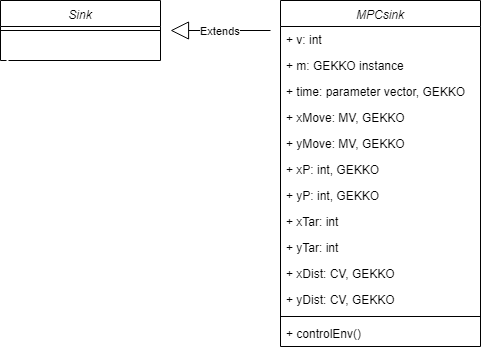

The diagram above was exported from draw.io. Its source (the exported page's mxGraphModel, read from the mxfile embedded in the PNG):
<mxGraphModel dx="2062" dy="-62" grid="1" gridSize="10" guides="1" tooltips="1" connect="1" arrows="1" fold="1" page="1" pageScale="1" pageWidth="827" pageHeight="1169" math="0" shadow="0">
  <root>
    <mxCell id="0" />
    <mxCell id="1" parent="0" />
    <mxCell id="gGcilSO4pxLdqCu3oV0L-2" value="MPCsink" style="swimlane;fontStyle=2;align=center;verticalAlign=top;childLayout=stackLayout;horizontal=1;startSize=26;horizontalStack=0;resizeParent=1;resizeParentMax=0;resizeLast=0;collapsible=1;marginBottom=0;labelBackgroundColor=#ffffff;" vertex="1" parent="1">
      <mxGeometry x="440" y="1360" width="200" height="346" as="geometry" />
    </mxCell>
    <mxCell id="gGcilSO4pxLdqCu3oV0L-3" value="+ v: int&#10; " style="text;strokeColor=none;fillColor=none;align=left;verticalAlign=top;spacingLeft=4;spacingRight=4;overflow=hidden;rotatable=0;points=[[0,0.5],[1,0.5]];portConstraint=eastwest;" vertex="1" parent="gGcilSO4pxLdqCu3oV0L-2">
      <mxGeometry y="26" width="200" height="26" as="geometry" />
    </mxCell>
    <mxCell id="gGcilSO4pxLdqCu3oV0L-4" value="+ m: GEKKO instance&#10; " style="text;strokeColor=none;fillColor=none;align=left;verticalAlign=top;spacingLeft=4;spacingRight=4;overflow=hidden;rotatable=0;points=[[0,0.5],[1,0.5]];portConstraint=eastwest;" vertex="1" parent="gGcilSO4pxLdqCu3oV0L-2">
      <mxGeometry y="52" width="200" height="26" as="geometry" />
    </mxCell>
    <mxCell id="gGcilSO4pxLdqCu3oV0L-5" value="+ time: parameter vector, GEKKO" style="text;strokeColor=none;fillColor=none;align=left;verticalAlign=top;spacingLeft=4;spacingRight=4;overflow=hidden;rotatable=0;points=[[0,0.5],[1,0.5]];portConstraint=eastwest;labelBackgroundColor=#ffffff;" vertex="1" parent="gGcilSO4pxLdqCu3oV0L-2">
      <mxGeometry y="78" width="200" height="26" as="geometry" />
    </mxCell>
    <mxCell id="gGcilSO4pxLdqCu3oV0L-6" value="+ xMove: MV, GEKKO" style="text;strokeColor=none;fillColor=none;align=left;verticalAlign=top;spacingLeft=4;spacingRight=4;overflow=hidden;rotatable=0;points=[[0,0.5],[1,0.5]];portConstraint=eastwest;labelBackgroundColor=#ffffff;" vertex="1" parent="gGcilSO4pxLdqCu3oV0L-2">
      <mxGeometry y="104" width="200" height="26" as="geometry" />
    </mxCell>
    <mxCell id="gGcilSO4pxLdqCu3oV0L-7" value="+ yMove: MV, GEKKO" style="text;strokeColor=none;fillColor=none;align=left;verticalAlign=top;spacingLeft=4;spacingRight=4;overflow=hidden;rotatable=0;points=[[0,0.5],[1,0.5]];portConstraint=eastwest;labelBackgroundColor=#ffffff;" vertex="1" parent="gGcilSO4pxLdqCu3oV0L-2">
      <mxGeometry y="130" width="200" height="26" as="geometry" />
    </mxCell>
    <mxCell id="gGcilSO4pxLdqCu3oV0L-8" value="+ xP: int, GEKKO" style="text;strokeColor=none;fillColor=none;align=left;verticalAlign=top;spacingLeft=4;spacingRight=4;overflow=hidden;rotatable=0;points=[[0,0.5],[1,0.5]];portConstraint=eastwest;labelBackgroundColor=#ffffff;" vertex="1" parent="gGcilSO4pxLdqCu3oV0L-2">
      <mxGeometry y="156" width="200" height="26" as="geometry" />
    </mxCell>
    <mxCell id="gGcilSO4pxLdqCu3oV0L-9" value="+ yP: int, GEKKO" style="text;strokeColor=none;fillColor=none;align=left;verticalAlign=top;spacingLeft=4;spacingRight=4;overflow=hidden;rotatable=0;points=[[0,0.5],[1,0.5]];portConstraint=eastwest;labelBackgroundColor=#ffffff;" vertex="1" parent="gGcilSO4pxLdqCu3oV0L-2">
      <mxGeometry y="182" width="200" height="26" as="geometry" />
    </mxCell>
    <mxCell id="gGcilSO4pxLdqCu3oV0L-10" value="+ xTar: int" style="text;strokeColor=none;fillColor=none;align=left;verticalAlign=top;spacingLeft=4;spacingRight=4;overflow=hidden;rotatable=0;points=[[0,0.5],[1,0.5]];portConstraint=eastwest;labelBackgroundColor=#ffffff;" vertex="1" parent="gGcilSO4pxLdqCu3oV0L-2">
      <mxGeometry y="208" width="200" height="26" as="geometry" />
    </mxCell>
    <mxCell id="gGcilSO4pxLdqCu3oV0L-11" value="+ yTar: int" style="text;strokeColor=none;fillColor=none;align=left;verticalAlign=top;spacingLeft=4;spacingRight=4;overflow=hidden;rotatable=0;points=[[0,0.5],[1,0.5]];portConstraint=eastwest;labelBackgroundColor=#ffffff;" vertex="1" parent="gGcilSO4pxLdqCu3oV0L-2">
      <mxGeometry y="234" width="200" height="26" as="geometry" />
    </mxCell>
    <mxCell id="gGcilSO4pxLdqCu3oV0L-12" value="+ xDist: CV, GEKKO" style="text;strokeColor=none;fillColor=none;align=left;verticalAlign=top;spacingLeft=4;spacingRight=4;overflow=hidden;rotatable=0;points=[[0,0.5],[1,0.5]];portConstraint=eastwest;labelBackgroundColor=#ffffff;" vertex="1" parent="gGcilSO4pxLdqCu3oV0L-2">
      <mxGeometry y="260" width="200" height="26" as="geometry" />
    </mxCell>
    <mxCell id="gGcilSO4pxLdqCu3oV0L-13" value="+ yDist: CV, GEKKO" style="text;strokeColor=none;fillColor=none;align=left;verticalAlign=top;spacingLeft=4;spacingRight=4;overflow=hidden;rotatable=0;points=[[0,0.5],[1,0.5]];portConstraint=eastwest;labelBackgroundColor=#ffffff;" vertex="1" parent="gGcilSO4pxLdqCu3oV0L-2">
      <mxGeometry y="286" width="200" height="26" as="geometry" />
    </mxCell>
    <mxCell id="gGcilSO4pxLdqCu3oV0L-14" value="" style="line;strokeWidth=1;fillColor=none;align=left;verticalAlign=middle;spacingTop=-1;spacingLeft=3;spacingRight=3;rotatable=0;labelPosition=right;points=[];portConstraint=eastwest;" vertex="1" parent="gGcilSO4pxLdqCu3oV0L-2">
      <mxGeometry y="312" width="200" height="8" as="geometry" />
    </mxCell>
    <mxCell id="gGcilSO4pxLdqCu3oV0L-15" value="+ controlEnv()&#10;&#10;" style="text;strokeColor=none;fillColor=none;align=left;verticalAlign=top;spacingLeft=4;spacingRight=4;overflow=hidden;rotatable=0;points=[[0,0.5],[1,0.5]];portConstraint=eastwest;" vertex="1" parent="gGcilSO4pxLdqCu3oV0L-2">
      <mxGeometry y="320" width="200" height="26" as="geometry" />
    </mxCell>
    <mxCell id="gGcilSO4pxLdqCu3oV0L-16" value="Sink" style="swimlane;fontStyle=2;align=center;verticalAlign=top;childLayout=stackLayout;horizontal=1;startSize=26;horizontalStack=0;resizeParent=1;resizeParentMax=0;resizeLast=0;collapsible=1;marginBottom=0;" vertex="1" parent="1">
      <mxGeometry x="160" y="1360" width="160" height="60" as="geometry">
        <mxRectangle x="390" y="1423" width="60" height="26" as="alternateBounds" />
      </mxGeometry>
    </mxCell>
    <mxCell id="gGcilSO4pxLdqCu3oV0L-17" value="" style="line;strokeWidth=1;fillColor=none;align=left;verticalAlign=middle;spacingTop=-1;spacingLeft=3;spacingRight=3;rotatable=0;labelPosition=right;points=[];portConstraint=eastwest;" vertex="1" parent="gGcilSO4pxLdqCu3oV0L-16">
      <mxGeometry y="26" width="160" height="8" as="geometry" />
    </mxCell>
    <mxCell id="gGcilSO4pxLdqCu3oV0L-18" value="&#10;&#10;" style="text;strokeColor=none;fillColor=none;align=left;verticalAlign=top;spacingLeft=4;spacingRight=4;overflow=hidden;rotatable=0;points=[[0,0.5],[1,0.5]];portConstraint=eastwest;labelBackgroundColor=#ffffff;" vertex="1" parent="gGcilSO4pxLdqCu3oV0L-16">
      <mxGeometry y="34" width="160" height="26" as="geometry" />
    </mxCell>
    <mxCell id="gGcilSO4pxLdqCu3oV0L-19" value="Extends" style="endArrow=block;endSize=16;endFill=0;html=1;" edge="1" parent="1">
      <mxGeometry width="160" relative="1" as="geometry">
        <mxPoint x="430" y="1390" as="sourcePoint" />
        <mxPoint x="330" y="1390" as="targetPoint" />
      </mxGeometry>
    </mxCell>
  </root>
</mxGraphModel>